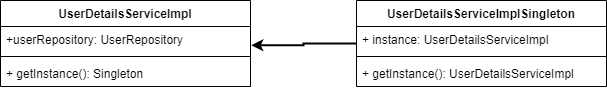

The diagram above was exported from draw.io. Its source (the exported page's mxGraphModel, read from the mxfile embedded in the PNG):
<mxGraphModel dx="2267" dy="1255" grid="1" gridSize="10" guides="1" tooltips="1" connect="1" arrows="1" fold="1" page="1" pageScale="1" pageWidth="827" pageHeight="1169" math="0" shadow="0">
  <root>
    <mxCell id="0" />
    <mxCell id="1" parent="0" />
    <mxCell id="ZpyHUmwUbiwv14z7jmqA-127" value="UserDetailsServiceImpl" style="swimlane;fontStyle=1;align=center;verticalAlign=top;childLayout=stackLayout;horizontal=1;startSize=26;horizontalStack=0;resizeParent=1;resizeParentMax=0;resizeLast=0;collapsible=1;marginBottom=0;" vertex="1" parent="1">
      <mxGeometry x="164" y="30" width="250" height="86" as="geometry" />
    </mxCell>
    <mxCell id="ZpyHUmwUbiwv14z7jmqA-128" value="+userRepository: UserRepository" style="text;strokeColor=none;fillColor=none;align=left;verticalAlign=top;spacingLeft=4;spacingRight=4;overflow=hidden;rotatable=0;points=[[0,0.5],[1,0.5]];portConstraint=eastwest;" vertex="1" parent="ZpyHUmwUbiwv14z7jmqA-127">
      <mxGeometry y="26" width="250" height="26" as="geometry" />
    </mxCell>
    <mxCell id="ZpyHUmwUbiwv14z7jmqA-129" value="" style="line;strokeWidth=1;fillColor=none;align=left;verticalAlign=middle;spacingTop=-1;spacingLeft=3;spacingRight=3;rotatable=0;labelPosition=right;points=[];portConstraint=eastwest;" vertex="1" parent="ZpyHUmwUbiwv14z7jmqA-127">
      <mxGeometry y="52" width="250" height="8" as="geometry" />
    </mxCell>
    <mxCell id="ZpyHUmwUbiwv14z7jmqA-130" value="+ getInstance(): Singleton" style="text;strokeColor=none;fillColor=none;align=left;verticalAlign=top;spacingLeft=4;spacingRight=4;overflow=hidden;rotatable=0;points=[[0,0.5],[1,0.5]];portConstraint=eastwest;" vertex="1" parent="ZpyHUmwUbiwv14z7jmqA-127">
      <mxGeometry y="60" width="250" height="26" as="geometry" />
    </mxCell>
    <mxCell id="ZpyHUmwUbiwv14z7jmqA-135" style="edgeStyle=orthogonalEdgeStyle;rounded=0;orthogonalLoop=1;jettySize=auto;html=1;entryX=1.003;entryY=0.722;entryDx=0;entryDy=0;entryPerimeter=0;fontSize=20;strokeWidth=2;" edge="1" parent="1" source="ZpyHUmwUbiwv14z7jmqA-131" target="ZpyHUmwUbiwv14z7jmqA-128">
      <mxGeometry relative="1" as="geometry" />
    </mxCell>
    <mxCell id="ZpyHUmwUbiwv14z7jmqA-131" value="UserDetailsServiceImplSingleton" style="swimlane;fontStyle=1;align=center;verticalAlign=top;childLayout=stackLayout;horizontal=1;startSize=26;horizontalStack=0;resizeParent=1;resizeParentMax=0;resizeLast=0;collapsible=1;marginBottom=0;" vertex="1" parent="1">
      <mxGeometry x="520" y="30" width="250" height="86" as="geometry" />
    </mxCell>
    <mxCell id="ZpyHUmwUbiwv14z7jmqA-132" value="+ instance: UserDetailsServiceImpl" style="text;strokeColor=none;fillColor=none;align=left;verticalAlign=top;spacingLeft=4;spacingRight=4;overflow=hidden;rotatable=0;points=[[0,0.5],[1,0.5]];portConstraint=eastwest;" vertex="1" parent="ZpyHUmwUbiwv14z7jmqA-131">
      <mxGeometry y="26" width="250" height="26" as="geometry" />
    </mxCell>
    <mxCell id="ZpyHUmwUbiwv14z7jmqA-133" value="" style="line;strokeWidth=1;fillColor=none;align=left;verticalAlign=middle;spacingTop=-1;spacingLeft=3;spacingRight=3;rotatable=0;labelPosition=right;points=[];portConstraint=eastwest;" vertex="1" parent="ZpyHUmwUbiwv14z7jmqA-131">
      <mxGeometry y="52" width="250" height="8" as="geometry" />
    </mxCell>
    <mxCell id="ZpyHUmwUbiwv14z7jmqA-134" value="+ getInstance(): UserDetailsServiceImpl" style="text;strokeColor=none;fillColor=none;align=left;verticalAlign=top;spacingLeft=4;spacingRight=4;overflow=hidden;rotatable=0;points=[[0,0.5],[1,0.5]];portConstraint=eastwest;" vertex="1" parent="ZpyHUmwUbiwv14z7jmqA-131">
      <mxGeometry y="60" width="250" height="26" as="geometry" />
    </mxCell>
  </root>
</mxGraphModel>